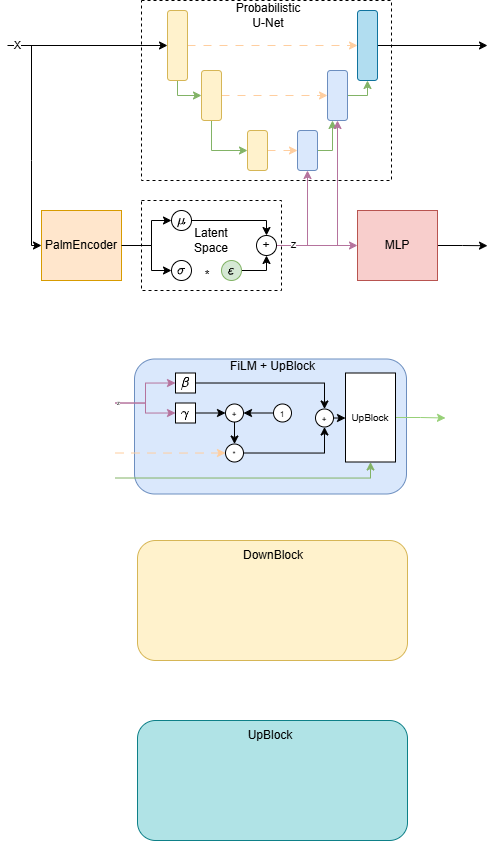

The diagram above was exported from draw.io. Its source (the exported page's mxGraphModel, read from the mxfile embedded in the PNG):
<mxGraphModel dx="657" dy="353" grid="1" gridSize="10" guides="1" tooltips="1" connect="1" arrows="1" fold="1" page="1" pageScale="1" pageWidth="827" pageHeight="1169" math="1" shadow="0">
  <root>
    <mxCell id="0" />
    <mxCell id="1" parent="0" />
    <mxCell id="ZKfoATUbBUN-r_tleQ7u-36" parent="1" style="rounded=0;whiteSpace=wrap;html=1;dashed=1;" value="" vertex="1">
      <mxGeometry height="180" width="250" x="270" y="150" as="geometry" />
    </mxCell>
    <mxCell id="ZKfoATUbBUN-r_tleQ7u-34" parent="1" style="rounded=0;whiteSpace=wrap;html=1;dashed=1;" value="" vertex="1">
      <mxGeometry height="90" width="140" x="270" y="350" as="geometry" />
    </mxCell>
    <mxCell id="ZKfoATUbBUN-r_tleQ7u-21" edge="1" parent="1" source="ZKfoATUbBUN-r_tleQ7u-1" style="edgeStyle=orthogonalEdgeStyle;rounded=0;orthogonalLoop=1;jettySize=auto;html=1;exitX=1;exitY=0.5;exitDx=0;exitDy=0;entryX=0;entryY=0.5;entryDx=0;entryDy=0;strokeColor=#FFCE9F;dashed=1;dashPattern=8 8;" target="ZKfoATUbBUN-r_tleQ7u-2">
      <mxGeometry relative="1" as="geometry" />
    </mxCell>
    <mxCell id="ZKfoATUbBUN-r_tleQ7u-24" edge="1" parent="1" source="ZKfoATUbBUN-r_tleQ7u-1" style="edgeStyle=orthogonalEdgeStyle;rounded=0;orthogonalLoop=1;jettySize=auto;html=1;exitX=0.5;exitY=1;exitDx=0;exitDy=0;entryX=0;entryY=0.5;entryDx=0;entryDy=0;strokeColor=#82b366;fillColor=#d5e8d4;" target="ZKfoATUbBUN-r_tleQ7u-3">
      <mxGeometry relative="1" as="geometry">
        <Array as="points">
          <mxPoint x="306" y="245" />
        </Array>
      </mxGeometry>
    </mxCell>
    <mxCell id="ZKfoATUbBUN-r_tleQ7u-1" parent="1" style="rounded=1;whiteSpace=wrap;html=1;fillColor=#fff2cc;strokeColor=#d6b656;" value="" vertex="1">
      <mxGeometry height="70" width="20" x="296" y="160" as="geometry" />
    </mxCell>
    <mxCell id="ZKfoATUbBUN-r_tleQ7u-28" edge="1" parent="1" source="ZKfoATUbBUN-r_tleQ7u-2" style="edgeStyle=orthogonalEdgeStyle;rounded=0;orthogonalLoop=1;jettySize=auto;html=1;exitX=1;exitY=0.5;exitDx=0;exitDy=0;">
      <mxGeometry relative="1" as="geometry">
        <mxPoint x="616" y="195" as="targetPoint" />
      </mxGeometry>
    </mxCell>
    <mxCell id="ZKfoATUbBUN-r_tleQ7u-2" parent="1" style="rounded=1;whiteSpace=wrap;html=1;fillColor=#b1ddf0;strokeColor=#10739e;" value="" vertex="1">
      <mxGeometry height="70" width="20" x="486" y="160" as="geometry" />
    </mxCell>
    <mxCell id="ZKfoATUbBUN-r_tleQ7u-22" edge="1" parent="1" source="ZKfoATUbBUN-r_tleQ7u-3" style="edgeStyle=orthogonalEdgeStyle;rounded=0;orthogonalLoop=1;jettySize=auto;html=1;exitX=1;exitY=0.5;exitDx=0;exitDy=0;entryX=0;entryY=0.5;entryDx=0;entryDy=0;strokeColor=#FFCE9F;dashed=1;dashPattern=8 8;" target="ZKfoATUbBUN-r_tleQ7u-6">
      <mxGeometry relative="1" as="geometry" />
    </mxCell>
    <mxCell id="ZKfoATUbBUN-r_tleQ7u-25" edge="1" parent="1" source="ZKfoATUbBUN-r_tleQ7u-3" style="edgeStyle=orthogonalEdgeStyle;rounded=0;orthogonalLoop=1;jettySize=auto;html=1;exitX=0.5;exitY=1;exitDx=0;exitDy=0;entryX=0;entryY=0.5;entryDx=0;entryDy=0;strokeColor=#82b366;fillColor=#d5e8d4;" target="ZKfoATUbBUN-r_tleQ7u-4">
      <mxGeometry relative="1" as="geometry" />
    </mxCell>
    <mxCell id="ZKfoATUbBUN-r_tleQ7u-3" parent="1" style="rounded=1;whiteSpace=wrap;html=1;fillColor=#fff2cc;strokeColor=#d6b656;" value="" vertex="1">
      <mxGeometry height="50" width="20" x="330" y="220" as="geometry" />
    </mxCell>
    <mxCell id="ZKfoATUbBUN-r_tleQ7u-23" edge="1" parent="1" source="ZKfoATUbBUN-r_tleQ7u-4" style="edgeStyle=orthogonalEdgeStyle;rounded=0;orthogonalLoop=1;jettySize=auto;html=1;exitX=1;exitY=0.5;exitDx=0;exitDy=0;entryX=0;entryY=0.5;entryDx=0;entryDy=0;strokeColor=#FFCE9F;dashed=1;dashPattern=8 8;" target="ZKfoATUbBUN-r_tleQ7u-5">
      <mxGeometry relative="1" as="geometry">
        <Array as="points">
          <mxPoint x="406" y="300" />
          <mxPoint x="406" y="300" />
        </Array>
      </mxGeometry>
    </mxCell>
    <mxCell id="ZKfoATUbBUN-r_tleQ7u-4" parent="1" style="rounded=1;whiteSpace=wrap;html=1;fillColor=#fff2cc;strokeColor=#d6b656;" value="" vertex="1">
      <mxGeometry height="40" width="20" x="376" y="280" as="geometry" />
    </mxCell>
    <mxCell id="ZKfoATUbBUN-r_tleQ7u-26" edge="1" parent="1" source="ZKfoATUbBUN-r_tleQ7u-5" style="edgeStyle=orthogonalEdgeStyle;rounded=0;orthogonalLoop=1;jettySize=auto;html=1;exitX=1;exitY=0.5;exitDx=0;exitDy=0;entryX=0.25;entryY=1;entryDx=0;entryDy=0;strokeColor=#82b366;fillColor=#d5e8d4;" target="ZKfoATUbBUN-r_tleQ7u-6">
      <mxGeometry relative="1" as="geometry" />
    </mxCell>
    <mxCell id="ZKfoATUbBUN-r_tleQ7u-5" parent="1" style="rounded=1;whiteSpace=wrap;html=1;fillColor=#dae8fc;strokeColor=#6c8ebf;" value="" vertex="1">
      <mxGeometry height="40" width="20" x="426" y="280" as="geometry" />
    </mxCell>
    <mxCell id="ZKfoATUbBUN-r_tleQ7u-27" edge="1" parent="1" source="ZKfoATUbBUN-r_tleQ7u-6" style="edgeStyle=orthogonalEdgeStyle;rounded=0;orthogonalLoop=1;jettySize=auto;html=1;exitX=1;exitY=0.5;exitDx=0;exitDy=0;entryX=0.5;entryY=1;entryDx=0;entryDy=0;strokeColor=#82b366;fillColor=#d5e8d4;" target="ZKfoATUbBUN-r_tleQ7u-2">
      <mxGeometry relative="1" as="geometry" />
    </mxCell>
    <mxCell id="ZKfoATUbBUN-r_tleQ7u-6" parent="1" style="rounded=1;whiteSpace=wrap;html=1;fillColor=#dae8fc;strokeColor=#6c8ebf;" value="" vertex="1">
      <mxGeometry height="50" width="20" x="456" y="220" as="geometry" />
    </mxCell>
    <mxCell id="ZKfoATUbBUN-r_tleQ7u-12" edge="1" parent="1" source="ZKfoATUbBUN-r_tleQ7u-7" style="edgeStyle=orthogonalEdgeStyle;rounded=0;orthogonalLoop=1;jettySize=auto;html=1;exitX=1;exitY=0.5;exitDx=0;exitDy=0;entryX=0;entryY=0.5;entryDx=0;entryDy=0;" target="ZKfoATUbBUN-r_tleQ7u-10">
      <mxGeometry relative="1" as="geometry">
        <Array as="points">
          <mxPoint x="280" y="395" />
          <mxPoint x="280" y="370" />
        </Array>
      </mxGeometry>
    </mxCell>
    <mxCell id="ZKfoATUbBUN-r_tleQ7u-7" parent="1" style="rounded=0;whiteSpace=wrap;html=1;fillColor=#ffe6cc;strokeColor=#d79b00;" value="PalmEncoder" vertex="1">
      <mxGeometry height="70" width="80" x="170" y="360" as="geometry" />
    </mxCell>
    <mxCell id="ZKfoATUbBUN-r_tleQ7u-8" edge="1" parent="1" style="endArrow=classic;html=1;rounded=0;entryX=0;entryY=0.5;entryDx=0;entryDy=0;" target="ZKfoATUbBUN-r_tleQ7u-1" value="">
      <mxGeometry height="50" relative="1" width="50" as="geometry">
        <mxPoint x="136" y="195" as="sourcePoint" />
        <mxPoint x="356" y="270" as="targetPoint" />
      </mxGeometry>
    </mxCell>
    <mxCell id="l1C3F3iFRB5mWbtBgTit-2" connectable="0" parent="ZKfoATUbBUN-r_tleQ7u-8" style="edgeLabel;html=1;align=center;verticalAlign=middle;resizable=0;points=[];" value="X" vertex="1">
      <mxGeometry relative="1" x="-0.8814" as="geometry">
        <mxPoint as="offset" />
      </mxGeometry>
    </mxCell>
    <mxCell id="ZKfoATUbBUN-r_tleQ7u-9" edge="1" parent="1" style="endArrow=classic;html=1;rounded=0;entryX=0;entryY=0.5;entryDx=0;entryDy=0;" target="ZKfoATUbBUN-r_tleQ7u-7" value="">
      <mxGeometry height="50" relative="1" width="50" as="geometry">
        <Array as="points">
          <mxPoint x="160" y="310" />
          <mxPoint x="160" y="395" />
        </Array>
        <mxPoint x="160" y="195" as="sourcePoint" />
        <mxPoint x="296" y="390" as="targetPoint" />
      </mxGeometry>
    </mxCell>
    <mxCell id="ZKfoATUbBUN-r_tleQ7u-18" edge="1" parent="1" source="ZKfoATUbBUN-r_tleQ7u-10" style="edgeStyle=orthogonalEdgeStyle;rounded=0;orthogonalLoop=1;jettySize=auto;html=1;exitX=1;exitY=0.5;exitDx=0;exitDy=0;entryX=0.5;entryY=0;entryDx=0;entryDy=0;" target="ZKfoATUbBUN-r_tleQ7u-16">
      <mxGeometry relative="1" as="geometry">
        <Array as="points">
          <mxPoint x="395" y="370" />
        </Array>
        <mxPoint x="400" y="369.89361702127655" as="targetPoint" />
      </mxGeometry>
    </mxCell>
    <mxCell id="ZKfoATUbBUN-r_tleQ7u-10" parent="1" style="ellipse;whiteSpace=wrap;html=1;aspect=fixed;" value="\( \mu \)" vertex="1">
      <mxGeometry height="20" width="20" x="300" y="360" as="geometry" />
    </mxCell>
    <mxCell id="ZKfoATUbBUN-r_tleQ7u-11" parent="1" style="ellipse;whiteSpace=wrap;html=1;aspect=fixed;" value=" \( \sigma \)" vertex="1">
      <mxGeometry height="20" width="20" x="300" y="410" as="geometry" />
    </mxCell>
    <mxCell id="ZKfoATUbBUN-r_tleQ7u-13" edge="1" parent="1" source="ZKfoATUbBUN-r_tleQ7u-7" style="endArrow=classic;html=1;rounded=0;entryX=0;entryY=0.5;entryDx=0;entryDy=0;exitX=1;exitY=0.5;exitDx=0;exitDy=0;" target="ZKfoATUbBUN-r_tleQ7u-11" value="">
      <mxGeometry height="50" relative="1" width="50" as="geometry">
        <Array as="points">
          <mxPoint x="280" y="395" />
          <mxPoint x="280" y="420" />
        </Array>
        <mxPoint x="250" y="340" as="sourcePoint" />
        <mxPoint x="300" y="290" as="targetPoint" />
      </mxGeometry>
    </mxCell>
    <mxCell id="ZKfoATUbBUN-r_tleQ7u-17" edge="1" parent="1" source="ZKfoATUbBUN-r_tleQ7u-14" style="edgeStyle=orthogonalEdgeStyle;rounded=0;orthogonalLoop=1;jettySize=auto;html=1;exitX=1;exitY=0.5;exitDx=0;exitDy=0;entryX=0.5;entryY=1;entryDx=0;entryDy=0;" target="ZKfoATUbBUN-r_tleQ7u-16">
      <mxGeometry relative="1" as="geometry">
        <mxPoint x="400" y="420.10638297872333" as="targetPoint" />
      </mxGeometry>
    </mxCell>
    <mxCell id="ZKfoATUbBUN-r_tleQ7u-14" parent="1" style="ellipse;whiteSpace=wrap;html=1;aspect=fixed;fillColor=#d5e8d4;strokeColor=#82b366;" value=" \( \varepsilon \)" vertex="1">
      <mxGeometry height="20" width="20" x="350" y="410" as="geometry" />
    </mxCell>
    <mxCell id="ZKfoATUbBUN-r_tleQ7u-15" parent="1" style="text;html=1;whiteSpace=wrap;strokeColor=none;fillColor=none;align=center;verticalAlign=middle;rounded=0;" value="*" vertex="1">
      <mxGeometry height="30" width="60" x="306" y="410" as="geometry" />
    </mxCell>
    <mxCell id="ZKfoATUbBUN-r_tleQ7u-19" edge="1" parent="1" source="ZKfoATUbBUN-r_tleQ7u-16" style="edgeStyle=orthogonalEdgeStyle;rounded=0;orthogonalLoop=1;jettySize=auto;html=1;exitX=1;exitY=0.5;exitDx=0;exitDy=0;entryX=0.5;entryY=1;entryDx=0;entryDy=0;strokeColor=#B5739D;" target="ZKfoATUbBUN-r_tleQ7u-5">
      <mxGeometry relative="1" as="geometry">
        <mxPoint x="430" y="395" as="targetPoint" />
      </mxGeometry>
    </mxCell>
    <mxCell id="ZKfoATUbBUN-r_tleQ7u-20" edge="1" parent="1" source="ZKfoATUbBUN-r_tleQ7u-16" style="edgeStyle=orthogonalEdgeStyle;rounded=0;orthogonalLoop=1;jettySize=auto;html=1;exitX=1;exitY=0.5;exitDx=0;exitDy=0;entryX=0.5;entryY=1;entryDx=0;entryDy=0;strokeColor=#B5739D;" target="ZKfoATUbBUN-r_tleQ7u-6">
      <mxGeometry relative="1" as="geometry" />
    </mxCell>
    <mxCell id="ZKfoATUbBUN-r_tleQ7u-31" edge="1" parent="1" source="ZKfoATUbBUN-r_tleQ7u-16" style="edgeStyle=orthogonalEdgeStyle;rounded=0;orthogonalLoop=1;jettySize=auto;html=1;exitX=1;exitY=0.5;exitDx=0;exitDy=0;entryX=0;entryY=0.5;entryDx=0;entryDy=0;strokeColor=#B5739D;" target="ZKfoATUbBUN-r_tleQ7u-30">
      <mxGeometry relative="1" as="geometry" />
    </mxCell>
    <mxCell id="ZKfoATUbBUN-r_tleQ7u-38" connectable="0" parent="ZKfoATUbBUN-r_tleQ7u-31" style="edgeLabel;html=1;align=center;verticalAlign=middle;resizable=0;points=[];" value="z" vertex="1">
      <mxGeometry relative="1" x="-0.6762" as="geometry">
        <mxPoint x="4" y="-1" as="offset" />
      </mxGeometry>
    </mxCell>
    <mxCell id="ZKfoATUbBUN-r_tleQ7u-16" parent="1" style="ellipse;whiteSpace=wrap;html=1;aspect=fixed;" value="+" vertex="1">
      <mxGeometry height="20" width="20" x="385" y="385" as="geometry" />
    </mxCell>
    <mxCell id="ZKfoATUbBUN-r_tleQ7u-32" edge="1" parent="1" source="ZKfoATUbBUN-r_tleQ7u-30" style="edgeStyle=orthogonalEdgeStyle;rounded=0;orthogonalLoop=1;jettySize=auto;html=1;exitX=1;exitY=0.5;exitDx=0;exitDy=0;">
      <mxGeometry relative="1" as="geometry">
        <mxPoint x="616" y="395.2222222222222" as="targetPoint" />
      </mxGeometry>
    </mxCell>
    <mxCell id="ZKfoATUbBUN-r_tleQ7u-30" parent="1" style="rounded=0;whiteSpace=wrap;html=1;fillColor=#f8cecc;strokeColor=#b85450;" value="MLP" vertex="1">
      <mxGeometry height="70" width="80" x="486" y="360" as="geometry" />
    </mxCell>
    <mxCell id="ZKfoATUbBUN-r_tleQ7u-35" parent="1" style="text;html=1;whiteSpace=wrap;strokeColor=none;fillColor=none;align=center;verticalAlign=middle;rounded=0;" value="Latent Space" vertex="1">
      <mxGeometry height="30" width="60" x="310" y="375" as="geometry" />
    </mxCell>
    <mxCell id="ZKfoATUbBUN-r_tleQ7u-37" parent="1" style="text;html=1;whiteSpace=wrap;strokeColor=none;fillColor=none;align=center;verticalAlign=middle;rounded=0;" value="Probabilistic&lt;div&gt;U-Net&lt;/div&gt;" vertex="1">
      <mxGeometry height="30" width="60" x="367" y="150" as="geometry" />
    </mxCell>
    <mxCell id="l1C3F3iFRB5mWbtBgTit-39" parent="1" style="rounded=1;whiteSpace=wrap;html=1;fillColor=#fff2cc;strokeColor=#d6b656;" value="" vertex="1">
      <mxGeometry height="120" width="270" x="266" y="690" as="geometry" />
    </mxCell>
    <mxCell id="l1C3F3iFRB5mWbtBgTit-41" parent="1" style="rounded=1;whiteSpace=wrap;html=1;fillColor=#b0e3e6;strokeColor=#0e8088;" value="" vertex="1">
      <mxGeometry height="120" width="270" x="266" y="870" as="geometry" />
    </mxCell>
    <mxCell id="l1C3F3iFRB5mWbtBgTit-26" parent="1" style="rounded=1;whiteSpace=wrap;html=1;fillColor=#dae8fc;strokeColor=#6c8ebf;rotation=90;" value="" vertex="1">
      <mxGeometry height="272" width="135" x="331.5" y="440" as="geometry" />
    </mxCell>
    <mxCell id="l1C3F3iFRB5mWbtBgTit-3" edge="1" parent="1" style="edgeStyle=orthogonalEdgeStyle;rounded=0;orthogonalLoop=1;jettySize=auto;html=1;strokeColor=#B5739D;">
      <mxGeometry relative="1" as="geometry">
        <Array as="points">
          <mxPoint x="274" y="552.5" />
          <mxPoint x="274" y="532.5" />
        </Array>
        <mxPoint x="244" y="552.5" as="sourcePoint" />
        <mxPoint x="304" y="532.5" as="targetPoint" />
      </mxGeometry>
    </mxCell>
    <mxCell id="l1C3F3iFRB5mWbtBgTit-18" edge="1" parent="1" source="l1C3F3iFRB5mWbtBgTit-9" style="edgeStyle=orthogonalEdgeStyle;rounded=0;orthogonalLoop=1;jettySize=auto;html=1;exitX=1;exitY=0.5;exitDx=0;exitDy=0;entryX=0;entryY=0.5;entryDx=0;entryDy=0;" target="l1C3F3iFRB5mWbtBgTit-15">
      <mxGeometry relative="1" as="geometry" />
    </mxCell>
    <mxCell id="l1C3F3iFRB5mWbtBgTit-9" parent="1" style="rounded=0;whiteSpace=wrap;html=1;" value="&lt;svg xmlns=&quot;http://www.w3.org/2000/svg&quot; width=&quot;1.229ex&quot; height=&quot;1.486ex&quot; role=&quot;img&quot; viewBox=&quot;0 -441 543 657&quot; xmlns:xlink=&quot;http://www.w3.org/1999/xlink&quot; style=&quot;vertical-align: -0.489ex;&quot;&gt;&lt;defs&gt;&lt;path id=&quot;MJX-76-TEX-I-1D6FE&quot; d=&quot;M348 100C348 90 348 79 347 69L346 51L340 32C317-42 292-137 287-172C286-178 286-183 286-188C286-205 290-216 303-216C306-216 309-215 312-213C327-206 338-178 357-100C370-49 378-4 383 41C384 49 385 55 391 71C426 172 470 275 525 383C536 406 543 420 543 422C543 425 539 429 537 431L524 431C515 431 510 431 508 430C506 428 502 420 486 390C450 318 426 265 398 193L386 166C385 166 385 168 385 170C385 186 378 225 371 255C341 373 303 425 239 440C233 441 218 441 206 441L194 441C117 430 45 364 16 278C13 268 11 262 11 258C11 249 20 249 31 249C38 249 45 249 47 251C48 251 50 255 51 260C72 317 132 355 196 355C321 355 348 228 348 100Z&quot;&gt;&lt;/path&gt;&lt;/defs&gt;&lt;g stroke=&quot;currentColor&quot; fill=&quot;currentColor&quot; stroke-width=&quot;0&quot; transform=&quot;scale(1,-1)&quot;&gt;&lt;g data-mml-node=&quot;math&quot; data-latex=&quot;\gamma&quot;&gt;&lt;g data-mml-node=&quot;mi&quot; data-latex=&quot;\gamma&quot;&gt;&lt;use data-c=&quot;1D6FE&quot; xlink:href=&quot;#MJX-76-TEX-I-1D6FE&quot;&gt;&lt;/use&gt;&lt;/g&gt;&lt;/g&gt;&lt;/g&gt;&lt;/svg&gt;" vertex="1">
      <mxGeometry height="20" width="20" x="304" y="552.5" as="geometry" />
    </mxCell>
    <mxCell id="l1C3F3iFRB5mWbtBgTit-23" edge="1" parent="1" source="l1C3F3iFRB5mWbtBgTit-10" style="edgeStyle=orthogonalEdgeStyle;rounded=0;orthogonalLoop=1;jettySize=auto;html=1;exitX=1;exitY=0.5;exitDx=0;exitDy=0;entryX=0.5;entryY=0;entryDx=0;entryDy=0;" target="l1C3F3iFRB5mWbtBgTit-22">
      <mxGeometry relative="1" as="geometry" />
    </mxCell>
    <mxCell id="l1C3F3iFRB5mWbtBgTit-10" parent="1" style="rounded=0;whiteSpace=wrap;html=1;" value="\( \beta \)" vertex="1">
      <mxGeometry height="20" width="20" x="304" y="522.5" as="geometry" />
    </mxCell>
    <mxCell id="l1C3F3iFRB5mWbtBgTit-12" edge="1" parent="1" style="edgeStyle=orthogonalEdgeStyle;rounded=0;orthogonalLoop=1;jettySize=auto;html=1;entryX=0;entryY=0.5;entryDx=0;entryDy=0;strokeColor=#B5739D;">
      <mxGeometry relative="1" as="geometry">
        <Array as="points">
          <mxPoint x="274" y="552.5" />
          <mxPoint x="274" y="562.5" />
        </Array>
        <mxPoint x="244" y="552.5" as="sourcePoint" />
        <mxPoint x="304" y="562.5" as="targetPoint" />
      </mxGeometry>
    </mxCell>
    <mxCell id="l1C3F3iFRB5mWbtBgTit-34" connectable="0" parent="l1C3F3iFRB5mWbtBgTit-12" style="edgeLabel;html=1;align=center;verticalAlign=middle;resizable=0;points=[];fontSize=6;" value="z" vertex="1">
      <mxGeometry relative="1" x="-0.9116" y="1" as="geometry">
        <mxPoint y="1" as="offset" />
      </mxGeometry>
    </mxCell>
    <mxCell id="l1C3F3iFRB5mWbtBgTit-13" edge="1" parent="1" style="edgeStyle=orthogonalEdgeStyle;rounded=0;orthogonalLoop=1;jettySize=auto;html=1;strokeColor=#FFCE9F;entryX=0;entryY=0.5;entryDx=0;entryDy=0;dashed=1;dashPattern=8 8;" target="l1C3F3iFRB5mWbtBgTit-14">
      <mxGeometry relative="1" as="geometry">
        <Array as="points">
          <mxPoint x="304" y="602.5" />
        </Array>
        <mxPoint x="244" y="602.5" as="sourcePoint" />
        <mxPoint x="324" y="602.5" as="targetPoint" />
      </mxGeometry>
    </mxCell>
    <mxCell id="l1C3F3iFRB5mWbtBgTit-24" edge="1" parent="1" source="l1C3F3iFRB5mWbtBgTit-14" style="edgeStyle=orthogonalEdgeStyle;rounded=0;orthogonalLoop=1;jettySize=auto;html=1;exitX=1;exitY=0.5;exitDx=0;exitDy=0;entryX=0.5;entryY=1;entryDx=0;entryDy=0;" target="l1C3F3iFRB5mWbtBgTit-22">
      <mxGeometry relative="1" as="geometry">
        <Array as="points">
          <mxPoint x="453" y="602.5" />
        </Array>
        <mxPoint x="404" y="602.554945054945" as="targetPoint" />
      </mxGeometry>
    </mxCell>
    <mxCell id="l1C3F3iFRB5mWbtBgTit-14" parent="1" style="ellipse;whiteSpace=wrap;html=1;aspect=fixed;" value="&lt;font style=&quot;font-size: 8px;&quot;&gt;*&lt;/font&gt;" vertex="1">
      <mxGeometry height="18" width="18" x="354" y="593.5" as="geometry" />
    </mxCell>
    <mxCell id="l1C3F3iFRB5mWbtBgTit-21" edge="1" parent="1" source="l1C3F3iFRB5mWbtBgTit-15" style="edgeStyle=orthogonalEdgeStyle;rounded=0;orthogonalLoop=1;jettySize=auto;html=1;exitX=0.5;exitY=1;exitDx=0;exitDy=0;entryX=0.5;entryY=0;entryDx=0;entryDy=0;" target="l1C3F3iFRB5mWbtBgTit-14">
      <mxGeometry relative="1" as="geometry" />
    </mxCell>
    <mxCell id="l1C3F3iFRB5mWbtBgTit-15" parent="1" style="ellipse;whiteSpace=wrap;html=1;aspect=fixed;" value="&lt;font style=&quot;font-size: 8px;&quot;&gt;+&lt;/font&gt;" vertex="1">
      <mxGeometry height="18" width="18" x="354" y="553.5" as="geometry" />
    </mxCell>
    <mxCell id="l1C3F3iFRB5mWbtBgTit-20" edge="1" parent="1" source="l1C3F3iFRB5mWbtBgTit-16" style="edgeStyle=orthogonalEdgeStyle;rounded=0;orthogonalLoop=1;jettySize=auto;html=1;exitX=0;exitY=0.5;exitDx=0;exitDy=0;entryX=1;entryY=0.5;entryDx=0;entryDy=0;" target="l1C3F3iFRB5mWbtBgTit-15">
      <mxGeometry relative="1" as="geometry" />
    </mxCell>
    <mxCell id="l1C3F3iFRB5mWbtBgTit-16" parent="1" style="ellipse;whiteSpace=wrap;html=1;aspect=fixed;" value="&lt;font style=&quot;font-size: 8px;&quot;&gt;1&lt;/font&gt;" vertex="1">
      <mxGeometry height="18" width="18" x="402" y="553.5" as="geometry" />
    </mxCell>
    <mxCell id="l1C3F3iFRB5mWbtBgTit-31" edge="1" parent="1" source="l1C3F3iFRB5mWbtBgTit-22" style="edgeStyle=orthogonalEdgeStyle;rounded=0;orthogonalLoop=1;jettySize=auto;html=1;exitX=1;exitY=0.5;exitDx=0;exitDy=0;entryX=0;entryY=0.5;entryDx=0;entryDy=0;" target="l1C3F3iFRB5mWbtBgTit-30">
      <mxGeometry relative="1" as="geometry" />
    </mxCell>
    <mxCell id="l1C3F3iFRB5mWbtBgTit-22" parent="1" style="ellipse;whiteSpace=wrap;html=1;aspect=fixed;" value="&lt;font style=&quot;font-size: 8px;&quot;&gt;+&lt;/font&gt;" vertex="1">
      <mxGeometry height="18" width="18" x="444" y="558.5" as="geometry" />
    </mxCell>
    <mxCell id="l1C3F3iFRB5mWbtBgTit-32" edge="1" parent="1" source="l1C3F3iFRB5mWbtBgTit-30" style="edgeStyle=orthogonalEdgeStyle;rounded=0;orthogonalLoop=1;jettySize=auto;html=1;exitX=1;exitY=0.5;exitDx=0;exitDy=0;strokeColor=#97D077;">
      <mxGeometry relative="1" as="geometry">
        <mxPoint x="574" y="567.5" as="targetPoint" />
      </mxGeometry>
    </mxCell>
    <mxCell id="l1C3F3iFRB5mWbtBgTit-30" parent="1" style="rounded=0;whiteSpace=wrap;html=1;fontSize=10;" value="UpBlock" vertex="1">
      <mxGeometry height="89" width="50" x="474" y="522.5" as="geometry" />
    </mxCell>
    <mxCell id="l1C3F3iFRB5mWbtBgTit-36" parent="1" style="text;html=1;whiteSpace=wrap;strokeColor=none;fillColor=none;align=center;verticalAlign=middle;rounded=0;" value="FiLM + UpBlock" vertex="1">
      <mxGeometry height="30" width="103" x="350" y="500.5" as="geometry" />
    </mxCell>
    <mxCell id="l1C3F3iFRB5mWbtBgTit-37" edge="1" parent="1" style="edgeStyle=orthogonalEdgeStyle;rounded=0;orthogonalLoop=1;jettySize=auto;html=1;entryX=0.5;entryY=1;entryDx=0;entryDy=0;strokeColor=#82b366;fillColor=#d5e8d4;" target="l1C3F3iFRB5mWbtBgTit-30">
      <mxGeometry relative="1" as="geometry">
        <Array as="points">
          <mxPoint x="499" y="627.5" />
        </Array>
        <mxPoint x="244" y="627.5" as="sourcePoint" />
        <mxPoint x="244" y="622.5" as="targetPoint" />
      </mxGeometry>
    </mxCell>
    <mxCell id="l1C3F3iFRB5mWbtBgTit-42" parent="1" style="text;html=1;whiteSpace=wrap;strokeColor=none;fillColor=none;align=center;verticalAlign=middle;rounded=0;" value="DownBlock" vertex="1">
      <mxGeometry height="30" width="60" x="371.5" y="690" as="geometry" />
    </mxCell>
    <mxCell id="l1C3F3iFRB5mWbtBgTit-43" parent="1" style="text;html=1;whiteSpace=wrap;strokeColor=none;fillColor=none;align=center;verticalAlign=middle;rounded=0;" value="UpBlock" vertex="1">
      <mxGeometry height="30" width="60" x="369" y="870" as="geometry" />
    </mxCell>
  </root>
</mxGraphModel>